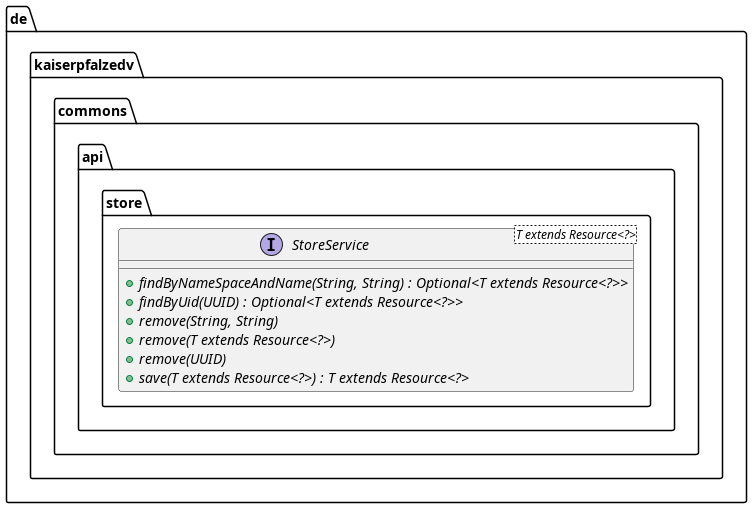

The diagram above was rendered by PlantUML. Its source (embedded in the PNG):
@startuml
package de.kaiserpfalzedv.commons.api.store {
  interface StoreService<T extends Resource<?>> {
    + findByNameSpaceAndName(String, String) : Optional<T extends Resource<?>> {abstract}
    + findByUid(UUID) : Optional<T extends Resource<?>> {abstract}
    + remove(String, String) {abstract}
    + remove(T extends Resource<?>) {abstract}
    + remove(UUID) {abstract}
    + save(T extends Resource<?>) : T extends Resource<?> {abstract}
  }
}
@enduml